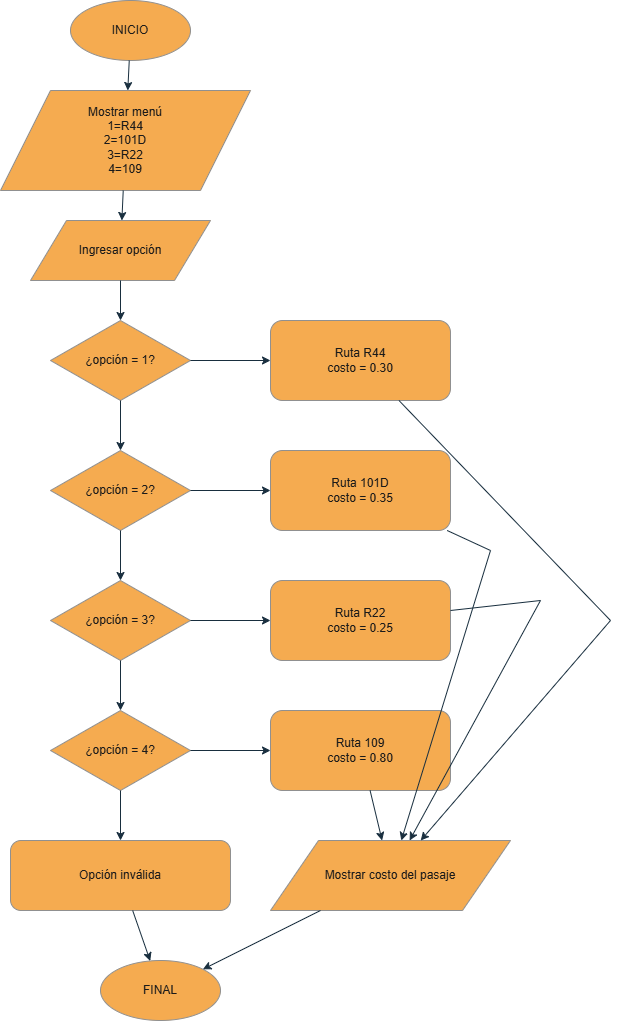

The diagram above was exported from draw.io. Its source (the exported page's mxGraphModel, read from the mxfile embedded in the PNG):
<mxGraphModel dx="2130" dy="1170" grid="1" gridSize="10" guides="1" tooltips="1" connect="1" arrows="1" fold="1" page="1" pageScale="1" pageWidth="827" pageHeight="1169" math="0" shadow="0">
  <root>
    <mxCell id="0" />
    <mxCell id="1" parent="0" />
    <mxCell id="mHB0ZuafmADyni5fMkfS-1" parent="1" style="ellipse;whiteSpace=wrap;html=1;labelBackgroundColor=none;fillColor=#F5AB50;strokeColor=#909090;fontColor=#1A1A1A;" value="INICIO" vertex="1">
      <mxGeometry height="60" width="120" x="90" y="20" as="geometry" />
    </mxCell>
    <mxCell id="mHB0ZuafmADyni5fMkfS-2" parent="1" style="shape=parallelogram;whiteSpace=wrap;html=1;labelBackgroundColor=none;fillColor=#F5AB50;strokeColor=#909090;fontColor=#1A1A1A;" value="Mostrar menú&#10;1=R44&#10;2=101D&#10;3=R22&#10;4=109" vertex="1">
      <mxGeometry height="100" width="250" x="20" y="110" as="geometry" />
    </mxCell>
    <mxCell id="mHB0ZuafmADyni5fMkfS-3" parent="1" style="shape=parallelogram;whiteSpace=wrap;html=1;labelBackgroundColor=none;fillColor=#F5AB50;strokeColor=#909090;fontColor=#1A1A1A;" value="Ingresar opción" vertex="1">
      <mxGeometry height="60" width="180" x="50" y="240" as="geometry" />
    </mxCell>
    <mxCell id="mHB0ZuafmADyni5fMkfS-4" parent="1" style="rhombus;whiteSpace=wrap;html=1;labelBackgroundColor=none;fillColor=#F5AB50;strokeColor=#909090;fontColor=#1A1A1A;" value="¿opción = 1?" vertex="1">
      <mxGeometry height="80" width="140" x="70" y="340" as="geometry" />
    </mxCell>
    <mxCell id="mHB0ZuafmADyni5fMkfS-5" parent="1" style="rounded=1;whiteSpace=wrap;html=1;labelBackgroundColor=none;fillColor=#F5AB50;strokeColor=#909090;fontColor=#1A1A1A;" value="Ruta R44&#10;costo = 0.30" vertex="1">
      <mxGeometry height="80" width="180" x="290" y="340" as="geometry" />
    </mxCell>
    <mxCell id="mHB0ZuafmADyni5fMkfS-6" parent="1" style="rhombus;whiteSpace=wrap;html=1;labelBackgroundColor=none;fillColor=#F5AB50;strokeColor=#909090;fontColor=#1A1A1A;" value="¿opción = 2?" vertex="1">
      <mxGeometry height="80" width="140" x="70" y="470" as="geometry" />
    </mxCell>
    <mxCell id="mHB0ZuafmADyni5fMkfS-7" parent="1" style="rounded=1;whiteSpace=wrap;html=1;labelBackgroundColor=none;fillColor=#F5AB50;strokeColor=#909090;fontColor=#1A1A1A;" value="Ruta 101D&#10;costo = 0.35" vertex="1">
      <mxGeometry height="80" width="180" x="290" y="470" as="geometry" />
    </mxCell>
    <mxCell id="mHB0ZuafmADyni5fMkfS-8" parent="1" style="rhombus;whiteSpace=wrap;html=1;labelBackgroundColor=none;fillColor=#F5AB50;strokeColor=#909090;fontColor=#1A1A1A;" value="¿opción = 3?" vertex="1">
      <mxGeometry height="80" width="140" x="70" y="600" as="geometry" />
    </mxCell>
    <mxCell id="mHB0ZuafmADyni5fMkfS-9" parent="1" style="rounded=1;whiteSpace=wrap;html=1;labelBackgroundColor=none;fillColor=#F5AB50;strokeColor=#909090;fontColor=#1A1A1A;" value="Ruta R22&#10;costo = 0.25" vertex="1">
      <mxGeometry height="80" width="180" x="290" y="600" as="geometry" />
    </mxCell>
    <mxCell id="mHB0ZuafmADyni5fMkfS-10" parent="1" style="rhombus;whiteSpace=wrap;html=1;labelBackgroundColor=none;fillColor=#F5AB50;strokeColor=#909090;fontColor=#1A1A1A;" value="¿opción = 4?" vertex="1">
      <mxGeometry height="80" width="140" x="70" y="730" as="geometry" />
    </mxCell>
    <mxCell id="mHB0ZuafmADyni5fMkfS-11" parent="1" style="rounded=1;whiteSpace=wrap;html=1;labelBackgroundColor=none;fillColor=#F5AB50;strokeColor=#909090;fontColor=#1A1A1A;" value="Ruta 109&#10;costo = 0.80" vertex="1">
      <mxGeometry height="80" width="180" x="290" y="730" as="geometry" />
    </mxCell>
    <mxCell id="mHB0ZuafmADyni5fMkfS-12" parent="1" style="rounded=1;whiteSpace=wrap;html=1;labelBackgroundColor=none;fillColor=#F5AB50;strokeColor=#909090;fontColor=#1A1A1A;" value="Opción inválida" vertex="1">
      <mxGeometry height="70" width="220" x="30" y="860" as="geometry" />
    </mxCell>
    <mxCell id="mHB0ZuafmADyni5fMkfS-13" parent="1" style="shape=parallelogram;whiteSpace=wrap;html=1;labelBackgroundColor=none;fillColor=#F5AB50;strokeColor=#909090;fontColor=#1A1A1A;" value="Mostrar costo del pasaje" vertex="1">
      <mxGeometry height="70" width="240" x="290" y="860" as="geometry" />
    </mxCell>
    <mxCell id="mHB0ZuafmADyni5fMkfS-14" parent="1" style="ellipse;whiteSpace=wrap;html=1;labelBackgroundColor=none;fillColor=#F5AB50;strokeColor=#909090;fontColor=#1A1A1A;" value="FINAL" vertex="1">
      <mxGeometry height="60" width="120" x="120" y="980" as="geometry" />
    </mxCell>
    <mxCell id="mHB0ZuafmADyni5fMkfS-15" edge="1" parent="1" source="mHB0ZuafmADyni5fMkfS-1" style="rounded=0;labelBackgroundColor=none;strokeColor=#182E3E;fontColor=default;" target="mHB0ZuafmADyni5fMkfS-2">
      <mxGeometry relative="1" as="geometry" />
    </mxCell>
    <mxCell id="mHB0ZuafmADyni5fMkfS-16" edge="1" parent="1" source="mHB0ZuafmADyni5fMkfS-2" style="rounded=0;labelBackgroundColor=none;strokeColor=#182E3E;fontColor=default;" target="mHB0ZuafmADyni5fMkfS-3">
      <mxGeometry relative="1" as="geometry" />
    </mxCell>
    <mxCell id="mHB0ZuafmADyni5fMkfS-17" edge="1" parent="1" source="mHB0ZuafmADyni5fMkfS-3" style="rounded=0;labelBackgroundColor=none;strokeColor=#182E3E;fontColor=default;" target="mHB0ZuafmADyni5fMkfS-4">
      <mxGeometry relative="1" as="geometry" />
    </mxCell>
    <mxCell id="mHB0ZuafmADyni5fMkfS-18" edge="1" parent="1" source="mHB0ZuafmADyni5fMkfS-4" style="rounded=0;labelBackgroundColor=none;strokeColor=#182E3E;fontColor=default;" target="mHB0ZuafmADyni5fMkfS-5">
      <mxGeometry relative="1" as="geometry" />
    </mxCell>
    <mxCell id="mHB0ZuafmADyni5fMkfS-19" edge="1" parent="1" source="mHB0ZuafmADyni5fMkfS-4" style="rounded=0;labelBackgroundColor=none;strokeColor=#182E3E;fontColor=default;" target="mHB0ZuafmADyni5fMkfS-6">
      <mxGeometry relative="1" as="geometry" />
    </mxCell>
    <mxCell id="mHB0ZuafmADyni5fMkfS-20" edge="1" parent="1" source="mHB0ZuafmADyni5fMkfS-6" style="rounded=0;labelBackgroundColor=none;strokeColor=#182E3E;fontColor=default;" target="mHB0ZuafmADyni5fMkfS-7">
      <mxGeometry relative="1" as="geometry" />
    </mxCell>
    <mxCell id="mHB0ZuafmADyni5fMkfS-21" edge="1" parent="1" source="mHB0ZuafmADyni5fMkfS-6" style="rounded=0;labelBackgroundColor=none;strokeColor=#182E3E;fontColor=default;" target="mHB0ZuafmADyni5fMkfS-8">
      <mxGeometry relative="1" as="geometry" />
    </mxCell>
    <mxCell id="mHB0ZuafmADyni5fMkfS-22" edge="1" parent="1" source="mHB0ZuafmADyni5fMkfS-8" style="rounded=0;labelBackgroundColor=none;strokeColor=#182E3E;fontColor=default;" target="mHB0ZuafmADyni5fMkfS-9">
      <mxGeometry relative="1" as="geometry" />
    </mxCell>
    <mxCell id="mHB0ZuafmADyni5fMkfS-23" edge="1" parent="1" source="mHB0ZuafmADyni5fMkfS-8" style="rounded=0;labelBackgroundColor=none;strokeColor=#182E3E;fontColor=default;" target="mHB0ZuafmADyni5fMkfS-10">
      <mxGeometry relative="1" as="geometry" />
    </mxCell>
    <mxCell id="mHB0ZuafmADyni5fMkfS-24" edge="1" parent="1" source="mHB0ZuafmADyni5fMkfS-10" style="rounded=0;labelBackgroundColor=none;strokeColor=#182E3E;fontColor=default;" target="mHB0ZuafmADyni5fMkfS-11">
      <mxGeometry relative="1" as="geometry" />
    </mxCell>
    <mxCell id="mHB0ZuafmADyni5fMkfS-25" edge="1" parent="1" source="mHB0ZuafmADyni5fMkfS-10" style="rounded=0;labelBackgroundColor=none;strokeColor=#182E3E;fontColor=default;" target="mHB0ZuafmADyni5fMkfS-12">
      <mxGeometry relative="1" as="geometry" />
    </mxCell>
    <mxCell id="mHB0ZuafmADyni5fMkfS-26" edge="1" parent="1" source="mHB0ZuafmADyni5fMkfS-5" style="rounded=0;labelBackgroundColor=none;strokeColor=#182E3E;fontColor=default;" target="mHB0ZuafmADyni5fMkfS-13">
      <mxGeometry relative="1" as="geometry">
        <Array as="points">
          <mxPoint x="630" y="640" />
        </Array>
      </mxGeometry>
    </mxCell>
    <mxCell id="mHB0ZuafmADyni5fMkfS-27" edge="1" parent="1" source="mHB0ZuafmADyni5fMkfS-7" style="rounded=0;labelBackgroundColor=none;strokeColor=#182E3E;fontColor=default;" target="mHB0ZuafmADyni5fMkfS-13">
      <mxGeometry relative="1" as="geometry">
        <Array as="points">
          <mxPoint x="510" y="570" />
        </Array>
      </mxGeometry>
    </mxCell>
    <mxCell id="mHB0ZuafmADyni5fMkfS-28" edge="1" parent="1" source="mHB0ZuafmADyni5fMkfS-9" style="rounded=0;labelBackgroundColor=none;strokeColor=#182E3E;fontColor=default;" target="mHB0ZuafmADyni5fMkfS-13">
      <mxGeometry relative="1" as="geometry">
        <Array as="points">
          <mxPoint x="560" y="620" />
        </Array>
      </mxGeometry>
    </mxCell>
    <mxCell id="mHB0ZuafmADyni5fMkfS-29" edge="1" parent="1" source="mHB0ZuafmADyni5fMkfS-11" style="rounded=0;labelBackgroundColor=none;strokeColor=#182E3E;fontColor=default;" target="mHB0ZuafmADyni5fMkfS-13">
      <mxGeometry relative="1" as="geometry" />
    </mxCell>
    <mxCell id="mHB0ZuafmADyni5fMkfS-30" edge="1" parent="1" source="mHB0ZuafmADyni5fMkfS-12" style="rounded=0;labelBackgroundColor=none;strokeColor=#182E3E;fontColor=default;" target="mHB0ZuafmADyni5fMkfS-14">
      <mxGeometry relative="1" as="geometry" />
    </mxCell>
    <mxCell id="mHB0ZuafmADyni5fMkfS-31" edge="1" parent="1" source="mHB0ZuafmADyni5fMkfS-13" style="rounded=0;labelBackgroundColor=none;strokeColor=#182E3E;fontColor=default;" target="mHB0ZuafmADyni5fMkfS-14">
      <mxGeometry relative="1" as="geometry" />
    </mxCell>
  </root>
</mxGraphModel>